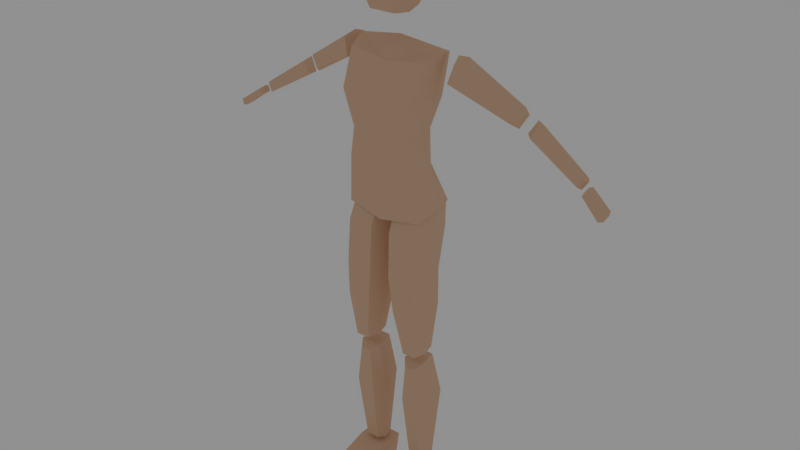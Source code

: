 # Source: human01.blend  (saved by Blender 2.79.0; exported with 4.5.12 LTS)
import bpy
from mathutils import Matrix  # noqa: F401  (used for matrix-valued properties, if any)

bpy.ops.wm.read_factory_settings(use_empty=True)
scene = bpy.context.scene
scene.name = 'Scene'

# ---- collections
col_collection_1 = bpy.data.collections.new('Collection 1'); scene.collection.children.link(col_collection_1)

# ---- materials (node trees are filled in below, after node groups)
mat_skin = bpy.data.materials.new('skin')
mat_skin.alpha_threshold = 0.0
mat_skin.roughness = 0.5

# ---- material node trees
mat_skin.use_nodes = True; mat_skin.node_tree.nodes.clear()
_N = mat_skin.node_tree.nodes; _L = mat_skin.node_tree.links
n0 = _N.new('ShaderNodeOutputMaterial'); n0.name = 'Material Output'; n0.location = (300, 300)
n1 = _N.new('ShaderNodeBsdfDiffuse'); n1.name = 'Diffuse BSDF'; n1.location = (10, 300)
n1.inputs[0].default_value = (0.8, 0.5358, 0.3583, 1.0)
_L.new(n1.outputs[0], n0.inputs[0])
n0.is_active_output = True

# ---- world
world_world = bpy.data.worlds.new('World'); scene.world = world_world
world_world.use_nodes = True; world_world.node_tree.nodes.clear()
_N = world_world.node_tree.nodes; _L = world_world.node_tree.links
n0 = _N.new('ShaderNodeOutputWorld'); n0.name = 'World Output'; n0.location = (300, 300)
n1 = _N.new('ShaderNodeBackground'); n1.name = 'Background'; n1.location = (10, 300)
n1.inputs[0].default_value = (0.281, 0.281, 0.281, 1.0)
_L.new(n1.outputs[0], n0.inputs[0])
n0.is_active_output = True
world_world.color = (0.05088, 0.05088, 0.05088)
world_world.use_sun_shadow = False
world_world.sun_shadow_jitter_overblur = 0.0
world_world.cycles.sampling_method = 'MANUAL'

# ---- meshes
me_plane = bpy.data.meshes.new('Plane')
me_plane.from_pydata([(0.1124, 0.109, 1.599), (0.09482, -0.1024, 1.366), (0.1388, -0.05673, 1.608), (0.09484, 0.0394, 1.365), (0.0, -0.1148, 1.33), (0.0, 0.03477, 1.328), (0.0, -0.06651, 1.592), (0.0, 0.07689, 1.605), (0.1162, -0.03384, 1.368), (0.1642, 0.02154, 1.628), (0.0, -0.03991, 1.302), (0.0, 0.01047, 1.656), (0.1065, 0.03041, 1.254), (0.1422, -0.07132, 1.085), (0.1205, -0.08976, 1.26), (0.1428, 0.07495, 1.119), (0.0, -0.09067, 1.067), (0.0, 0.07983, 1.091), (0.0, -0.1108, 1.248), (0.0, 0.05307, 1.253), (0.155, 0.02177, 1.114), (0.1314, -0.0189, 1.275), (0.0, 0.007759, 1.044), (0.0, -0.03433, 1.299), (0.125, 0.0893, 1.124), (0.1251, -0.0716, 0.5777), (0.1243, -0.04896, 1.132), (0.1251, 0.02263, 0.5794), (0.1374, -0.02652, 0.5791), (0.1441, 0.02353, 1.157), (0.06582, -0.02606, 0.5791), (0.07817, 0.0231, 0.5794), (0.01316, 0.02412, 1.158), (0.0345, 0.08991, 1.124), (0.07817, -0.07113, 0.5777), (0.03446, -0.04838, 1.132), (0.1154, -0.06079, 0.5162), (0.1154, 0.04185, 0.535), (0.134, -0.03567, 0.538), (0.05696, -0.03516, 0.5385), (0.07816, 0.04212, 0.5353), (0.07816, -0.06043, 0.5162), (0.1334, -0.001692, 0.1187), (0.1211, 0.04102, 0.1241), (0.1211, -0.03003, 0.1263), (0.06185, -0.001228, 0.1187), (0.07419, 0.04149, 0.1241), (0.07419, -0.02956, 0.1263), (0.133, 0.06938, 0.3805), (0.06751, 0.06997, 0.3805), (0.05027, -0.01343, 0.384), (0.1503, -0.01401, 0.384), (0.06751, -0.0621, 0.3823), (0.133, -0.06268, 0.3822), (0.04284, 0.04546, 1.746), (0.0427, -0.07997, 1.746), (0.0, -0.07947, 1.746), (0.0, 0.04533, 1.746), (0.05388, -0.01639, 1.737), (0.0, -0.01675, 1.723), (0.04326, 0.03991, 1.943), (0.0, 0.03987, 1.942), (0.0, -0.07664, 1.942), (0.04317, -0.07697, 1.942), (0.05226, -0.01857, 1.953), (0.0, -0.01849, 1.967), (0.0978, -0.01801, 1.844), (0.06592, -0.1124, 1.842), (0.06612, 0.07648, 1.843), (0.0, 0.08745, 1.842), (0.0, -0.123, 1.841), (0.2083, 0.07991, 1.608), (0.198, -0.01454, 1.547), (0.216, -0.005816, 1.608), (0.1901, 0.07026, 1.546), (0.1859, 0.02255, 1.554), (0.2036, 0.03331, 1.624), (0.4036, 0.06914, 1.432), (0.3834, 0.08972, 1.455), (0.4335, 0.07589, 1.482), (0.4068, 0.0953, 1.493), (0.3857, 0.03926, 1.454), (0.409, 0.04443, 1.492), (0.4283, 0.08082, 1.421), (0.4481, 0.09742, 1.414), (0.4569, 0.0898, 1.467), (0.4693, 0.1043, 1.448), (0.4483, 0.06102, 1.415), (0.4694, 0.0675, 1.449), (0.6317, 0.06373, 1.305), (0.6225, 0.08096, 1.313), (0.651, 0.0701, 1.336), (0.6382, 0.08636, 1.338), (0.6226, 0.0519, 1.313), (0.6383, 0.05685, 1.338), (0.1332, 0.04473, 0.8767), (0.1376, 0.03977, 0.7498), (0.1376, -0.0941, 0.7471), (0.1332, -0.1015, 0.875), (0.1602, -0.03017, 0.7542), (0.1578, -0.0341, 0.8869), (0.04002, 0.04546, 0.8767), (0.05184, 0.04043, 0.7499), (0.05184, -0.09344, 0.7472), (0.04002, -0.1008, 0.875), (0.02926, -0.02951, 0.7542), (0.01549, -0.03341, 0.8869), (0.6464, 0.05218, 1.304), (0.6514, 0.0721, 1.302), (0.6591, 0.05664, 1.324), (0.6615, 0.07568, 1.319), (0.6516, 0.0303, 1.303), (0.6616, 0.03373, 1.319), (0.727, 0.03119, 1.244), (0.7206, 0.0578, 1.251), (0.7411, 0.03569, 1.267), (0.7316, 0.06132, 1.269), (0.7208, 0.008823, 1.251), (0.7319, 0.01235, 1.269), (0.1291, -0.09316, 1.031), (0.1582, -0.001536, 1.039), (0.03726, -0.09252, 1.031), (0.00813, -0.0008491, 1.039), (0.1291, 0.08203, 1.023), (0.03726, 0.08267, 1.023), (0.1551, -0.02908, 0.107), (0.1365, -0.03067, 0.01964), (0.04739, -0.02879, 0.106), (0.06596, -0.03038, 0.01865), (0.1552, -0.2141, 0.04809), (0.1366, -0.2002, 0.006819), (0.0475, -0.2141, 0.04762), (0.06606, -0.2002, 0.006356), (0.1549, 0.05734, 0.1073), (0.1364, 0.06469, 0.006503), (0.04728, 0.05763, 0.1063), (0.06584, 0.06498, 0.005506), (0.0, 0.05583, 1.466), (0.1123, 0.07421, 1.464), (0.1238, -0.116, 1.49), (0.0, -0.1228, 1.489), (0.1418, -0.006153, 1.483)], [], [(5, 19, 23, 10), (11, 9, 0, 7), (138, 137, 7, 0), (140, 139, 2, 6), (141, 138, 0, 9), (139, 141, 9, 2), (6, 2, 9, 11), (3, 12, 19, 5), (22, 17, 15, 20), (8, 21, 12, 3), (15, 17, 19, 12), (16, 13, 14, 18), (20, 15, 12, 21), (13, 20, 21, 14), (1, 14, 21, 8), (16, 22, 20, 13), (120, 123, 24, 29), (119, 120, 29, 26), (122, 32, 33, 124), (121, 35, 32, 122), (25, 34, 30, 28), (123, 124, 33, 24), (28, 30, 31, 27), (29, 32, 35, 26), (97, 103, 34, 25), (24, 33, 32, 29), (36, 38, 39, 41), (38, 37, 40, 39), (44, 47, 45, 42), (42, 45, 46, 43), (49, 48, 43, 46), (50, 49, 46, 45), (48, 51, 42, 43), (53, 52, 47, 44), (52, 50, 45, 47), (51, 53, 44, 42), (38, 36, 53, 51), (41, 39, 50, 52), (36, 41, 52, 53), (37, 38, 51, 48), (39, 40, 49, 50), (40, 37, 48, 49), (59, 57, 54, 58), (56, 59, 58, 55), (65, 64, 60, 61), (62, 63, 64, 65), (67, 66, 64, 63), (66, 68, 60, 64), (68, 69, 61, 60), (70, 67, 63, 62), (56, 55, 67, 70), (54, 57, 69, 68), (58, 54, 68, 66), (55, 58, 66, 67), (75, 76, 71, 74), (72, 73, 76, 75), (77, 78, 80, 79), (81, 77, 79, 82), (75, 74, 78, 77), (76, 73, 82, 79), (73, 72, 81, 82), (71, 76, 79, 80), (72, 75, 77, 81), (74, 71, 80, 78), (83, 85, 86, 84), (87, 88, 85, 83), (89, 90, 92, 91), (93, 89, 91, 94), (84, 86, 92, 90), (83, 84, 90, 89), (85, 88, 94, 91), (88, 87, 93, 94), (86, 85, 91, 92), (87, 83, 89, 93), (119, 121, 104, 98), (98, 104, 103, 97), (27, 31, 102, 96), (96, 102, 101, 95), (34, 103, 105, 30), (103, 104, 106, 105), (30, 105, 102, 31), (105, 106, 101, 102), (25, 28, 99, 97), (97, 99, 100, 98), (28, 27, 96, 99), (99, 96, 95, 100), (107, 109, 110, 108), (111, 112, 109, 107), (113, 114, 116, 115), (117, 113, 115, 118), (109, 112, 118, 115), (112, 111, 117, 118), (110, 109, 115, 116), (111, 107, 113, 117), (108, 110, 116, 114), (107, 108, 114, 113), (26, 35, 121, 119), (95, 101, 124, 123), (104, 121, 122, 106), (106, 122, 124, 101), (98, 100, 120, 119), (100, 95, 123, 120), (127, 125, 133, 135), (129, 131, 132, 130), (125, 127, 131, 129), (126, 125, 129, 130), (128, 126, 130, 132), (127, 128, 132, 131), (133, 134, 136, 135), (125, 126, 134, 133), (126, 128, 136, 134), (128, 127, 135, 136), (1, 8, 141, 139), (8, 3, 138, 141), (4, 1, 139, 140), (3, 5, 137, 138), (10, 23, 18, 4), (4, 18, 14, 1)])
me_plane.materials.append(mat_skin)
me_plane.use_remesh_preserve_volume = False
me_plane.use_remesh_preserve_attributes = False
me_plane.use_mirror_vertex_groups = False
me_plane.update()
arm_metarig = bpy.data.armatures.new('metarig')  # bones are not reproduced

# ---- objects
ob_metarig = bpy.data.objects.new('metarig', arm_metarig)
ob_plane = bpy.data.objects.new('Plane', me_plane)

# ---- transforms, parenting, visibility, modifiers, constraints
ob_metarig.location = (0.0, 0.0, 0.0)
ob_metarig.show_in_front = True
ob_metarig.lineart.crease_threshold = 0.0
ob_plane.parent = ob_metarig
ob_plane.location = (0.0, 0.0, 0.0)
ob_plane.hide_select = True
ob_plane.lineart.crease_threshold = 0.0
_vg = ob_plane.vertex_groups.new(name='spine')
for _i, _w in zip([4, 12, 13, 14, 15, 16, 17, 18, 19, 20, 21, 22, 24, 26, 29, 32, 33, 35, 101, 122, 123, 124], [0.01678, 0.08021, 0.5155, 0.09149, 0.5209, 0.7757, 0.9268, 0.1447, 0.03297, 0.4947, 0.06547, 0.9241, 0.3047, 0.1093, 0.2377, 0.8144, 0.58, 0.2723, 0.01842, 0.1584, 0.1056, 0.6353]): _vg.add([_i], _w, 'REPLACE')
_vg = ob_plane.vertex_groups.new(name='spine.001')
for _i, _w in zip([1, 3, 4, 5, 8, 10, 12, 13, 14, 15, 16, 17, 18, 19, 20, 21, 22, 23, 139, 140, 141], [0.1469, 0.108, 0.1711, 0.07592, 0.1519, 0.1227, 0.7797, 0.3841, 0.7002, 0.3952, 0.1717, 0.06413, 0.6342, 0.8827, 0.411, 0.7191, 0.06067, 0.1082, 0.01579, 0.01852, 0.003245]): _vg.add([_i], _w, 'REPLACE')
_vg = ob_plane.vertex_groups.new(name='spine.002')
for _i, _w in zip([1, 2, 3, 4, 5, 6, 8, 10, 12, 13, 14, 15, 16, 18, 19, 20, 21, 23, 137, 138, 139, 140, 141], [0.6624, 0.03318, 0.6915, 0.7362, 0.8855, 0.1128, 0.6519, 0.8425, 0.1132, 0.08353, 0.1717, 0.06871, 0.04233, 0.1998, 0.07274, 0.07732, 0.1722, 0.8618, 0.04522, 0.1331, 0.2471, 0.5846, 0.143]): _vg.add([_i], _w, 'REPLACE')
_vg = ob_plane.vertex_groups.new(name='spine.003')
for _i, _w in zip([0, 1, 2, 3, 4, 5, 6, 7, 8, 11, 14, 21, 137, 138, 139, 140, 141], [0.2181, 0.1377, 0.1755, 0.1643, 0.05316, 0.01538, 0.7881, 0.901, 0.1465, 0.9999, 0.01042, 0.02133, 0.9314, 0.7118, 0.5716, 0.3374, 0.6556]): _vg.add([_i], _w, 'REPLACE')
_vg = ob_plane.vertex_groups.new(name='spine.004')
_vg = ob_plane.vertex_groups.new(name='spine.005')
for _i, _w in zip([54, 55, 56, 57, 58, 59, 66, 67, 68, 69, 70], [0.2912, 0.21, 0.2213, 0.2993, 0.7421, 0.9941, 0.07609, 0.04325, 0.05372, 0.06629, 0.05185]): _vg.add([_i], _w, 'REPLACE')
_vg = ob_plane.vertex_groups.new(name='spine.006')
for _i, _w in zip([54, 55, 56, 57, 58, 59, 60, 61, 62, 63, 64, 65, 66, 67, 68, 69, 70], [0.5939, 0.7876, 0.7815, 0.3707, 0.2412, 0.01427, 0.9809, 0.98, 0.9914, 0.9895, 0.9914, 0.9994, 0.9183, 0.9521, 0.915, 0.8782, 0.9481]): _vg.add([_i], _w, 'REPLACE')
_vg = ob_plane.vertex_groups.new(name='shoulder.L')
for _i, _w in zip([0, 1, 2, 6, 7, 8, 9, 138, 139, 140, 141], [0.7635, 0.01424, 0.7769, 0.09089, 0.09183, 0.01744, 0.9777, 0.132, 0.1442, 0.02515, 0.1718]): _vg.add([_i], _w, 'REPLACE')
_vg = ob_plane.vertex_groups.new(name='upper_arm.L')
_vg.add([71, 72, 73, 74, 75, 76, 77, 78, 79, 80, 81, 82], 1.0, 'REPLACE')
_vg = ob_plane.vertex_groups.new(name='forearm.L')
for _i, _w in zip([83, 84, 85, 86, 87, 88, 89, 90, 91, 92, 93, 94, 107, 108, 109, 110, 111, 112], [1.0, 1.0, 1.0, 1.0, 1.0, 1.0, 1.0, 1.0, 1.0, 1.0, 1.0, 1.0, 0.8907, 0.6009, 0.8124, 0.3872, 0.198, 0.1802]): _vg.add([_i], _w, 'REPLACE')
_vg = ob_plane.vertex_groups.new(name='hand.L')
for _i, _w in zip([107, 108, 109, 110, 111, 112, 113, 114, 115, 116, 117, 118], [0.1093, 0.3991, 0.1876, 0.6128, 0.802, 0.8198, 1.009, 0.9789, 0.9975, 0.9766, 0.9968, 1.002]): _vg.add([_i], _w, 'REPLACE')
_vg = ob_plane.vertex_groups.new(name='shoulder.R')
_vg = ob_plane.vertex_groups.new(name='upper_arm.R')
_vg = ob_plane.vertex_groups.new(name='forearm.R')
_vg = ob_plane.vertex_groups.new(name='hand.R')
_vg = ob_plane.vertex_groups.new(name='breast.L')
for _i, _w in zip([0, 1, 2, 3, 4, 5, 6, 7, 8, 10, 137, 138, 139, 140, 141], [0.1505, 0.6041, 0.08364, 0.7096, 0.2014, 0.04092, 0.05755, 0.003035, 0.7591, 0.1228, 0.0806, 0.9656, 0.9346, 0.2619, 0.9736]): _vg.add([_i], _w, 'REPLACE')
_vg = ob_plane.vertex_groups.new(name='breast.R')
_vg = ob_plane.vertex_groups.new(name='pelvis.L')
for _i, _w in zip([24, 26, 29, 32, 33, 35, 101, 106, 119, 120, 121, 122, 123, 124], [0.4166, 0.8373, 0.5803, 0.2207, 0.4605, 0.7439, 0.05133, 0.07487, 0.1565, 0.05614, 0.333, 0.8989, 0.1414, 0.8119]): _vg.add([_i], _w, 'REPLACE')
_vg = ob_plane.vertex_groups.new(name='pelvis.R')
for _i, _w in zip([4, 12, 13, 14, 15, 16, 17, 18, 20, 21, 22], [0.008977, 0.02504, 0.3888, 0.06898, 0.2096, 0.7369, 0.09361, 0.1331, 0.2784, 0.02686, 0.7726]): _vg.add([_i], _w, 'REPLACE')
_vg = ob_plane.vertex_groups.new(name='thigh.L')
for _i, _w in zip([24, 25, 26, 27, 28, 29, 30, 31, 32, 33, 34, 35, 95, 96, 97, 98, 99, 100, 101, 102, 103, 104, 105, 106, 119, 120, 121, 122, 123, 124], [0.6953, 1.0, 0.8907, 1.0, 1.0, 0.7623, 1.0, 0.9999, 0.1856, 0.42, 1.0, 0.7277, 0.9943, 0.9997, 0.9999, 0.9995, 0.9999, 0.9985, 0.9658, 0.9982, 0.9999, 0.9995, 0.9988, 0.9862, 0.9908, 0.9772, 0.9791, 0.8416, 0.8944, 0.3647]): _vg.add([_i], _w, 'REPLACE')
_vg = ob_plane.vertex_groups.new(name='shin.L')
for _i, _w in zip([36, 37, 38, 39, 40, 41, 42, 43, 44, 45, 46, 47, 48, 49, 50, 51, 52, 53, 127, 133, 134, 135, 136], [1.0, 1.0, 1.0, 1.0, 1.0, 1.0, 1.0, 1.0, 1.0, 1.0, 1.0, 1.0, 1.0, 1.0, 1.0, 1.0, 1.0, 1.0, 0.05552, 0.1222, 0.3338, 0.7121, 0.1954]): _vg.add([_i], _w, 'REPLACE')
_vg = ob_plane.vertex_groups.new(name='foot.L')
for _i, _w in zip([125, 126, 127, 128, 129, 130, 131, 132, 133, 134, 135, 136], [0.9842, 0.9835, 0.9445, 0.986, 0.9956, 0.9952, 0.9932, 0.9951, 0.8778, 0.6662, 0.2879, 0.8046]): _vg.add([_i], _w, 'REPLACE')
_vg = ob_plane.vertex_groups.new(name='toe.L')
for _i, _w in zip([125, 126, 127, 129, 130, 131, 132], [0.008583, 0.003302, 0.002643, 0.9225, 0.919, 0.9336, 0.9459]): _vg.add([_i], _w, 'REPLACE')
_vg = ob_plane.vertex_groups.new(name='heel.02.L')
for _i, _w in zip([126, 128, 133, 134, 135, 136], [0.03537, 0.0223, 0.127, 0.9258, 0.1019, 0.9512]): _vg.add([_i], _w, 'REPLACE')
_vg = ob_plane.vertex_groups.new(name='thigh.R')
_vg = ob_plane.vertex_groups.new(name='shin.R')
_vg = ob_plane.vertex_groups.new(name='foot.R')
_vg = ob_plane.vertex_groups.new(name='toe.R')
_vg = ob_plane.vertex_groups.new(name='heel.02.R')
_vg = ob_plane.vertex_groups.new(name='Bone')
for _i, _w in zip([54, 55, 56, 57, 58, 59, 66, 67, 68, 69, 70], [0.4061, 0.2124, 0.2185, 0.6293, 0.7588, 0.9679, 0.08172, 0.04574, 0.085, 0.1218, 0.05195]): _vg.add([_i], _w, 'REPLACE')
_m = ob_plane.modifiers.new('Mirror', 'MIRROR')
_m.use_clip = True
_m = ob_plane.modifiers.new('Armature', 'ARMATURE')
_m.object = ob_metarig

# ---- collection membership
col_collection_1.objects.link(ob_metarig)
col_collection_1.objects.link(ob_plane)

# ---- scene / render settings (as saved in the file)
scene.frame_start = 0; scene.frame_end = 29; scene.frame_set(0)
scene.render.engine = 'CYCLES'
scene.render.resolution_percentage = 50
scene.render.dither_intensity = 0.0
scene.cycles.use_denoising = False
scene.cycles.samples = 128
scene.cycles.sampling_pattern = 'TABULATED_SOBOL'
scene.cycles.use_adaptive_sampling = False
scene.cycles.use_light_tree = False
scene.cycles.blur_glossy = 0.0
scene.cycles.sample_clamp_indirect = 0.0
scene.view_settings.view_transform = 'Standard'
bpy.context.view_layer.update()

# ---- added for rendering (the .blend has no active camera): camera
cam_auto = bpy.data.cameras.new('AutoCamera')
cam_auto.lens = 50.0
cam_auto.sensor_width = 36.0
cam_auto.clip_end = 1000.0
ob_auto_camera = bpy.data.objects.new('AutoCamera', cam_auto)
scene.collection.objects.link(ob_auto_camera)
ob_auto_camera.location = (2.07619, -2.48426, 2.6683)
ob_auto_camera.rotation_euler = (1.09748, -7.21219e-08, 0.694738)
scene.camera = ob_auto_camera
bpy.context.view_layer.update()
